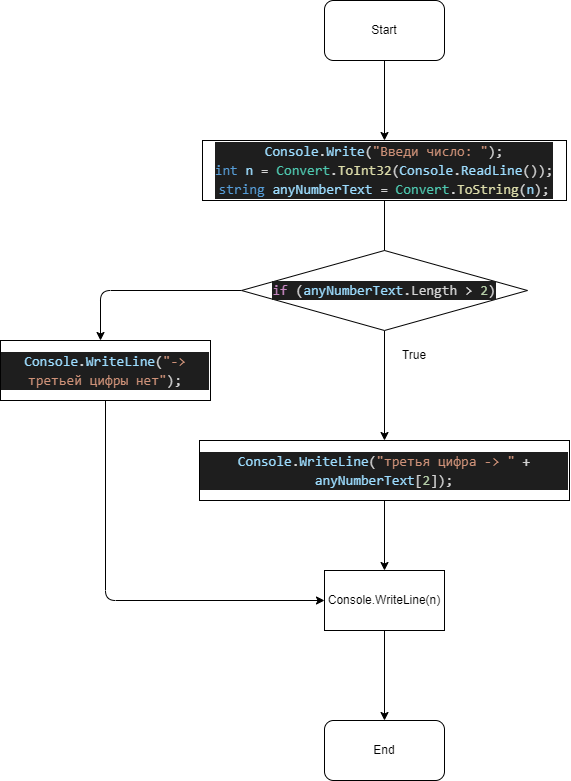

The diagram above was exported from draw.io. Its source (the exported page's mxGraphModel, read from the mxfile embedded in the PNG):
<mxGraphModel dx="1552" dy="420" grid="1" gridSize="10" guides="1" tooltips="1" connect="1" arrows="1" fold="1" page="1" pageScale="1" pageWidth="827" pageHeight="1169" math="0" shadow="0">
  <root>
    <mxCell id="0" />
    <mxCell id="1" parent="0" />
    <mxCell id="4" value="" style="edgeStyle=none;html=1;" edge="1" parent="1" source="2" target="3">
      <mxGeometry relative="1" as="geometry" />
    </mxCell>
    <mxCell id="2" value="Start" style="rounded=1;whiteSpace=wrap;html=1;" vertex="1" parent="1">
      <mxGeometry x="354" y="30" width="120" height="60" as="geometry" />
    </mxCell>
    <mxCell id="7" value="" style="edgeStyle=none;html=1;startArrow=none;" edge="1" parent="1" source="9" target="6">
      <mxGeometry relative="1" as="geometry" />
    </mxCell>
    <mxCell id="3" value="&lt;div style=&quot;color: rgb(212 , 212 , 212) ; background-color: rgb(30 , 30 , 30) ; font-family: &amp;#34;consolas&amp;#34; , &amp;#34;courier new&amp;#34; , monospace ; font-size: 14px ; line-height: 19px&quot;&gt;&lt;div&gt;&lt;span style=&quot;color: #9cdcfe&quot;&gt;Console&lt;/span&gt;.&lt;span style=&quot;color: #9cdcfe&quot;&gt;Write&lt;/span&gt;(&lt;span style=&quot;color: #ce9178&quot;&gt;&quot;Введи число: &quot;&lt;/span&gt;);&lt;/div&gt;&lt;div&gt;&lt;span style=&quot;color: #569cd6&quot;&gt;int&lt;/span&gt; &lt;span style=&quot;color: #9cdcfe&quot;&gt;n&lt;/span&gt; = &lt;span style=&quot;color: #4ec9b0&quot;&gt;Convert&lt;/span&gt;.&lt;span style=&quot;color: #dcdcaa&quot;&gt;ToInt32&lt;/span&gt;(&lt;span style=&quot;color: #9cdcfe&quot;&gt;Console&lt;/span&gt;.&lt;span style=&quot;color: #9cdcfe&quot;&gt;ReadLine&lt;/span&gt;());&lt;/div&gt;&lt;div&gt;&lt;span style=&quot;color: #569cd6&quot;&gt;string&lt;/span&gt; &lt;span style=&quot;color: #9cdcfe&quot;&gt;anyNumberText&lt;/span&gt; = &lt;span style=&quot;color: #4ec9b0&quot;&gt;Convert&lt;/span&gt;.&lt;span style=&quot;color: #dcdcaa&quot;&gt;ToString&lt;/span&gt;(&lt;span style=&quot;color: #9cdcfe&quot;&gt;n&lt;/span&gt;);&lt;/div&gt;&lt;/div&gt;" style="rounded=0;whiteSpace=wrap;html=1;" vertex="1" parent="1">
      <mxGeometry x="232" y="170" width="364" height="60" as="geometry" />
    </mxCell>
    <mxCell id="16" value="" style="edgeStyle=none;html=1;" edge="1" parent="1" source="6" target="15">
      <mxGeometry relative="1" as="geometry" />
    </mxCell>
    <mxCell id="6" value="&lt;div style=&quot;color: rgb(212 , 212 , 212) ; background-color: rgb(30 , 30 , 30) ; font-family: &amp;#34;consolas&amp;#34; , &amp;#34;courier new&amp;#34; , monospace ; font-size: 14px ; line-height: 19px&quot;&gt;&lt;span style=&quot;color: #9cdcfe&quot;&gt;Console&lt;/span&gt;.&lt;span style=&quot;color: #9cdcfe&quot;&gt;WriteLine&lt;/span&gt;(&lt;span style=&quot;color: #ce9178&quot;&gt;&quot;третья цифра -&amp;gt; &quot;&lt;/span&gt; + &lt;span style=&quot;color: #9cdcfe&quot;&gt;anyNumberText&lt;/span&gt;[&lt;span style=&quot;color: #b5cea8&quot;&gt;2&lt;/span&gt;]);&lt;/div&gt;" style="rounded=0;whiteSpace=wrap;html=1;" vertex="1" parent="1">
      <mxGeometry x="229" y="470" width="370" height="60" as="geometry" />
    </mxCell>
    <mxCell id="14" style="edgeStyle=none;html=1;" edge="1" parent="1" source="9">
      <mxGeometry relative="1" as="geometry">
        <mxPoint x="130" y="370" as="targetPoint" />
        <Array as="points">
          <mxPoint x="130" y="320" />
        </Array>
      </mxGeometry>
    </mxCell>
    <mxCell id="9" value="&lt;div style=&quot;color: rgb(212 , 212 , 212) ; background-color: rgb(30 , 30 , 30) ; font-family: &amp;#34;consolas&amp;#34; , &amp;#34;courier new&amp;#34; , monospace ; font-size: 14px ; line-height: 19px&quot;&gt;&lt;span style=&quot;color: #c586c0&quot;&gt;if&lt;/span&gt; (&lt;span style=&quot;color: #9cdcfe&quot;&gt;anyNumberText&lt;/span&gt;.Length &amp;gt; &lt;span style=&quot;color: #b5cea8&quot;&gt;2&lt;/span&gt;)&lt;/div&gt;" style="rhombus;whiteSpace=wrap;html=1;" vertex="1" parent="1">
      <mxGeometry x="271" y="280" width="286" height="80" as="geometry" />
    </mxCell>
    <mxCell id="10" value="" style="edgeStyle=none;html=1;endArrow=none;" edge="1" parent="1" source="3" target="9">
      <mxGeometry relative="1" as="geometry">
        <mxPoint x="414.0000000000002" y="230" as="sourcePoint" />
        <mxPoint x="414.0000000000002" y="420" as="targetPoint" />
      </mxGeometry>
    </mxCell>
    <mxCell id="12" value="True" style="text;html=1;strokeColor=none;fillColor=none;align=center;verticalAlign=middle;whiteSpace=wrap;rounded=0;" vertex="1" parent="1">
      <mxGeometry x="414" y="370" width="60" height="30" as="geometry" />
    </mxCell>
    <mxCell id="19" style="edgeStyle=none;html=1;entryX=0;entryY=0.5;entryDx=0;entryDy=0;" edge="1" parent="1" source="13" target="15">
      <mxGeometry relative="1" as="geometry">
        <mxPoint x="135.00000000000023" y="640" as="targetPoint" />
        <Array as="points">
          <mxPoint x="135" y="630" />
        </Array>
      </mxGeometry>
    </mxCell>
    <mxCell id="13" value="&lt;div style=&quot;color: rgb(212 , 212 , 212) ; background-color: rgb(30 , 30 , 30) ; font-family: &amp;#34;consolas&amp;#34; , &amp;#34;courier new&amp;#34; , monospace ; font-size: 14px ; line-height: 19px&quot;&gt;&lt;span style=&quot;color: #9cdcfe&quot;&gt;Console&lt;/span&gt;.&lt;span style=&quot;color: #9cdcfe&quot;&gt;WriteLine&lt;/span&gt;(&lt;span style=&quot;color: #ce9178&quot;&gt;&quot;-&amp;gt; третьей цифры нет&quot;&lt;/span&gt;);&lt;/div&gt;" style="rounded=0;whiteSpace=wrap;html=1;" vertex="1" parent="1">
      <mxGeometry x="30" y="370" width="210" height="60" as="geometry" />
    </mxCell>
    <mxCell id="18" value="" style="edgeStyle=none;html=1;" edge="1" parent="1" source="15" target="17">
      <mxGeometry relative="1" as="geometry" />
    </mxCell>
    <mxCell id="15" value="Console.WriteLine(n)" style="rounded=0;whiteSpace=wrap;html=1;" vertex="1" parent="1">
      <mxGeometry x="354" y="600" width="120" height="60" as="geometry" />
    </mxCell>
    <mxCell id="17" value="End" style="rounded=1;whiteSpace=wrap;html=1;" vertex="1" parent="1">
      <mxGeometry x="354" y="750" width="120" height="60" as="geometry" />
    </mxCell>
  </root>
</mxGraphModel>